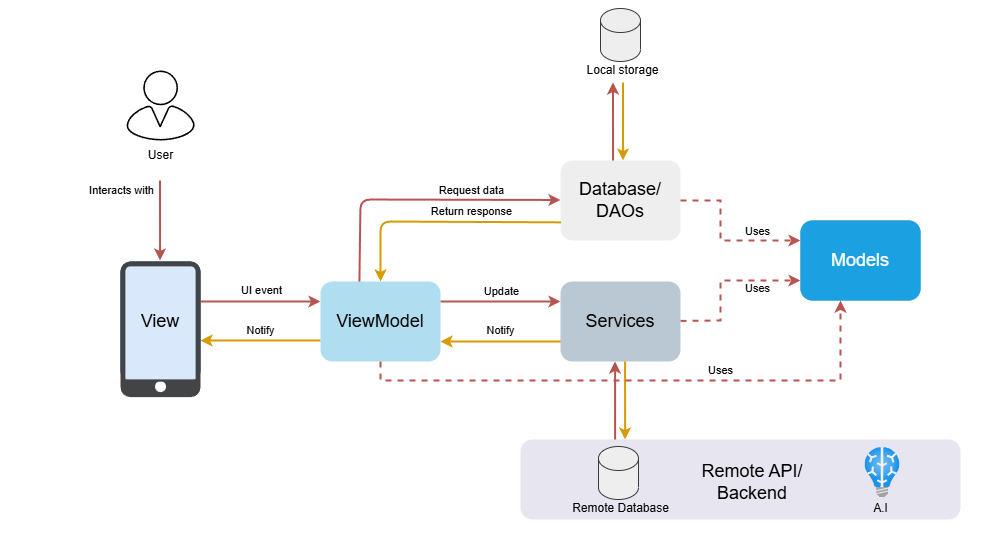

The diagram above was exported from draw.io. Its source (the exported page's mxGraphModel, read from the mxfile embedded in the PNG):
<mxGraphModel dx="1188" dy="619" grid="1" gridSize="10" guides="1" tooltips="1" connect="1" arrows="1" fold="1" page="1" pageScale="1" pageWidth="1000" pageHeight="600" math="0" shadow="0">
  <root>
    <mxCell id="0" />
    <mxCell id="1" parent="0" />
    <mxCell id="FghwVD1eaIZW_S5avihI-16" value="" style="rounded=0;whiteSpace=wrap;html=1;strokeColor=none;fillColor=none;" vertex="1" parent="1">
      <mxGeometry width="1000" height="560" as="geometry" />
    </mxCell>
    <mxCell id="dOZfef8Qwel2ACzLiimI-12" value="" style="rounded=1;whiteSpace=wrap;html=1;opacity=50;fillColor=#d0cee2;strokeColor=none;" parent="1" vertex="1">
      <mxGeometry x="520" y="439" width="440" height="80" as="geometry" />
    </mxCell>
    <mxCell id="b9qfQgmmEi9eH4e0wd88-2" value="&lt;span style=&quot;font-size: 18px;&quot;&gt;View&lt;/span&gt;" style="rounded=1;whiteSpace=wrap;html=1;fillColor=#dae8fc;strokeColor=#6c8ebf;direction=south;" parent="1" vertex="1">
      <mxGeometry x="120" y="261" width="80" height="120" as="geometry" />
    </mxCell>
    <mxCell id="42r3Fe5yu3sZzsCzbpgh-1" value="Services" style="rounded=1;whiteSpace=wrap;html=1;fillColor=#bac8d3;strokeColor=none;fontSize=18;" parent="1" vertex="1">
      <mxGeometry x="560" y="281" width="120" height="80" as="geometry" />
    </mxCell>
    <mxCell id="jBvTCAs5n0SuPuP2z4Kj-2" value="" style="endArrow=classic;html=1;rounded=1;entryX=0;entryY=0.25;entryDx=0;entryDy=0;fillColor=#f8cecc;strokeColor=#b85450;curved=0;strokeWidth=2;" parent="1" target="b9qfQgmmEi9eH4e0wd88-4" edge="1">
      <mxGeometry width="50" height="50" relative="1" as="geometry">
        <mxPoint x="200" y="301" as="sourcePoint" />
        <mxPoint x="280" y="301" as="targetPoint" />
      </mxGeometry>
    </mxCell>
    <mxCell id="jBvTCAs5n0SuPuP2z4Kj-57" value="UI event" style="edgeLabel;html=1;align=center;verticalAlign=middle;resizable=0;points=[];labelBackgroundColor=none;" parent="jBvTCAs5n0SuPuP2z4Kj-2" connectable="0" vertex="1">
      <mxGeometry x="-0.3667" y="1" relative="1" as="geometry">
        <mxPoint x="22" y="-10" as="offset" />
      </mxGeometry>
    </mxCell>
    <mxCell id="jBvTCAs5n0SuPuP2z4Kj-3" value="" style="endArrow=classic;html=1;rounded=1;entryX=0;entryY=0.25;entryDx=0;entryDy=0;fillColor=#f8cecc;strokeColor=#b85450;curved=0;strokeWidth=2;" parent="1" edge="1">
      <mxGeometry width="50" height="50" relative="1" as="geometry">
        <mxPoint x="440" y="301" as="sourcePoint" />
        <mxPoint x="560" y="301" as="targetPoint" />
      </mxGeometry>
    </mxCell>
    <mxCell id="jBvTCAs5n0SuPuP2z4Kj-15" value="Update" style="edgeLabel;html=1;align=center;verticalAlign=middle;resizable=0;points=[];labelBackgroundColor=none;" parent="jBvTCAs5n0SuPuP2z4Kj-3" connectable="0" vertex="1">
      <mxGeometry x="-0.7667" y="-4" relative="1" as="geometry">
        <mxPoint x="46" y="-14" as="offset" />
      </mxGeometry>
    </mxCell>
    <mxCell id="jBvTCAs5n0SuPuP2z4Kj-4" value="" style="endArrow=classic;html=1;rounded=1;entryX=1;entryY=0.75;entryDx=0;entryDy=0;fillColor=#ffe6cc;strokeColor=#d79b00;curved=0;strokeWidth=2;" parent="1" target="b9qfQgmmEi9eH4e0wd88-4" edge="1">
      <mxGeometry width="50" height="50" relative="1" as="geometry">
        <mxPoint x="560" y="341" as="sourcePoint" />
        <mxPoint x="480" y="341" as="targetPoint" />
      </mxGeometry>
    </mxCell>
    <mxCell id="jBvTCAs5n0SuPuP2z4Kj-60" value="Notify" style="edgeLabel;html=1;align=center;verticalAlign=middle;resizable=0;points=[];labelBackgroundColor=none;" parent="jBvTCAs5n0SuPuP2z4Kj-4" connectable="0" vertex="1">
      <mxGeometry x="0.1333" y="3" relative="1" as="geometry">
        <mxPoint x="8" y="-14" as="offset" />
      </mxGeometry>
    </mxCell>
    <mxCell id="jBvTCAs5n0SuPuP2z4Kj-5" value="" style="endArrow=classic;html=1;rounded=1;entryX=1;entryY=0.75;entryDx=0;entryDy=0;fillColor=#ffe6cc;strokeColor=#d79b00;curved=0;strokeWidth=2;" parent="1" edge="1">
      <mxGeometry width="50" height="50" relative="1" as="geometry">
        <mxPoint x="320" y="340" as="sourcePoint" />
        <mxPoint x="200" y="340" as="targetPoint" />
      </mxGeometry>
    </mxCell>
    <mxCell id="jBvTCAs5n0SuPuP2z4Kj-58" value="Notify" style="edgeLabel;html=1;align=center;verticalAlign=middle;resizable=0;points=[];labelBackgroundColor=none;" parent="jBvTCAs5n0SuPuP2z4Kj-5" connectable="0" vertex="1">
      <mxGeometry x="0.1667" y="1" relative="1" as="geometry">
        <mxPoint x="10" y="-11" as="offset" />
      </mxGeometry>
    </mxCell>
    <mxCell id="jBvTCAs5n0SuPuP2z4Kj-7" value="" style="endArrow=classic;html=1;rounded=0;entryX=0.417;entryY=0;entryDx=0;entryDy=0;entryPerimeter=0;fillColor=#f8cecc;strokeColor=#b85450;strokeWidth=2;" parent="1" edge="1">
      <mxGeometry width="50" height="50" relative="1" as="geometry">
        <mxPoint x="159.5" y="180" as="sourcePoint" />
        <mxPoint x="159.53999999999996" y="260" as="targetPoint" />
        <Array as="points">
          <mxPoint x="159.5" y="180" />
        </Array>
      </mxGeometry>
    </mxCell>
    <mxCell id="jBvTCAs5n0SuPuP2z4Kj-69" value="Interacts with" style="edgeLabel;html=1;align=center;verticalAlign=middle;resizable=0;points=[];labelBackgroundColor=none;" parent="jBvTCAs5n0SuPuP2z4Kj-7" connectable="0" vertex="1">
      <mxGeometry x="-0.375" y="-1" relative="1" as="geometry">
        <mxPoint x="-38" y="-15" as="offset" />
      </mxGeometry>
    </mxCell>
    <mxCell id="jBvTCAs5n0SuPuP2z4Kj-20" value="Database/&lt;div&gt;DAOs&lt;/div&gt;" style="rounded=1;whiteSpace=wrap;html=1;fontSize=18;fillColor=#eeeeee;strokeColor=none;" parent="1" vertex="1">
      <mxGeometry x="560" y="160" width="120" height="80" as="geometry" />
    </mxCell>
    <mxCell id="jBvTCAs5n0SuPuP2z4Kj-23" value="" style="endArrow=classic;html=1;rounded=1;fillColor=#ffe6cc;strokeColor=#d79b00;curved=0;strokeWidth=2;exitX=0.004;exitY=0.773;exitDx=0;exitDy=0;exitPerimeter=0;" parent="1" target="b9qfQgmmEi9eH4e0wd88-4" edge="1" source="jBvTCAs5n0SuPuP2z4Kj-20">
      <mxGeometry width="50" height="50" relative="1" as="geometry">
        <mxPoint x="560" y="220" as="sourcePoint" />
        <mxPoint x="360" y="321" as="targetPoint" />
        <Array as="points">
          <mxPoint x="380" y="221" />
        </Array>
      </mxGeometry>
    </mxCell>
    <mxCell id="jBvTCAs5n0SuPuP2z4Kj-24" value="Return response" style="edgeLabel;html=1;align=center;verticalAlign=middle;resizable=0;points=[];labelBackgroundColor=none;" parent="jBvTCAs5n0SuPuP2z4Kj-23" connectable="0" vertex="1">
      <mxGeometry x="-0.7667" y="-4" relative="1" as="geometry">
        <mxPoint x="-62" y="-7" as="offset" />
      </mxGeometry>
    </mxCell>
    <mxCell id="jBvTCAs5n0SuPuP2z4Kj-31" value="" style="endArrow=classic;html=1;rounded=0;entryX=0.614;entryY=0.933;entryDx=0;entryDy=0;entryPerimeter=0;fillColor=#ffe6cc;strokeColor=#d79b00;strokeWidth=2;" parent="1" edge="1">
      <mxGeometry width="50" height="50" relative="1" as="geometry">
        <mxPoint x="624.58" y="360.99" as="sourcePoint" />
        <mxPoint x="624.6" y="439" as="targetPoint" />
      </mxGeometry>
    </mxCell>
    <mxCell id="jBvTCAs5n0SuPuP2z4Kj-33" value="" style="group" parent="1" connectable="0" vertex="1">
      <mxGeometry x="585" y="446" width="95" height="77" as="geometry" />
    </mxCell>
    <mxCell id="jBvTCAs5n0SuPuP2z4Kj-34" value="" style="shape=cylinder3;whiteSpace=wrap;html=1;boundedLbl=1;backgroundOutline=1;size=12.000000000000039;fillColor=#eeeeee;strokeColor=#36393d;" parent="jBvTCAs5n0SuPuP2z4Kj-33" vertex="1">
      <mxGeometry x="13" width="40" height="53" as="geometry" />
    </mxCell>
    <mxCell id="jBvTCAs5n0SuPuP2z4Kj-35" value="Remote Database" style="text;html=1;align=center;verticalAlign=middle;resizable=0;points=[];autosize=1;strokeColor=none;fillColor=none;" parent="jBvTCAs5n0SuPuP2z4Kj-33" vertex="1">
      <mxGeometry x="-25" y="47" width="120" height="30" as="geometry" />
    </mxCell>
    <mxCell id="jBvTCAs5n0SuPuP2z4Kj-37" value="" style="group" parent="1" connectable="0" vertex="1">
      <mxGeometry x="587" y="8" width="85" height="77" as="geometry" />
    </mxCell>
    <mxCell id="jBvTCAs5n0SuPuP2z4Kj-38" value="" style="shape=cylinder3;whiteSpace=wrap;html=1;boundedLbl=1;backgroundOutline=1;size=12.000000000000039;fillColor=#eeeeee;strokeColor=#36393d;" parent="jBvTCAs5n0SuPuP2z4Kj-37" vertex="1">
      <mxGeometry x="13" width="40" height="53" as="geometry" />
    </mxCell>
    <mxCell id="jBvTCAs5n0SuPuP2z4Kj-39" value="Local storage" style="text;html=1;align=center;verticalAlign=middle;resizable=0;points=[];autosize=1;strokeColor=none;fillColor=none;" parent="jBvTCAs5n0SuPuP2z4Kj-37" vertex="1">
      <mxGeometry x="-15" y="47" width="100" height="30" as="geometry" />
    </mxCell>
    <mxCell id="jBvTCAs5n0SuPuP2z4Kj-40" value="" style="endArrow=classic;html=1;rounded=0;entryX=0.614;entryY=0.933;entryDx=0;entryDy=0;entryPerimeter=0;fillColor=#f8cecc;strokeColor=#b85450;strokeWidth=2;" parent="1" edge="1">
      <mxGeometry width="50" height="50" relative="1" as="geometry">
        <mxPoint x="614.6" y="439" as="sourcePoint" />
        <mxPoint x="614.58" y="360.99" as="targetPoint" />
      </mxGeometry>
    </mxCell>
    <mxCell id="jBvTCAs5n0SuPuP2z4Kj-62" value="" style="sketch=0;pointerEvents=1;shadow=0;dashed=0;html=1;strokeColor=none;fillColor=#434445;aspect=fixed;labelPosition=center;verticalLabelPosition=bottom;verticalAlign=top;align=center;outlineConnect=0;shape=mxgraph.vvd.phone;" parent="1" vertex="1">
      <mxGeometry x="120" y="261" width="80" height="135.59" as="geometry" />
    </mxCell>
    <mxCell id="dOZfef8Qwel2ACzLiimI-1" value="" style="image;aspect=fixed;html=1;points=[];align=center;fontSize=12;image=img/lib/azure2/ai_machine_learning/Batch_AI.svg;" parent="1" vertex="1">
      <mxGeometry x="864.36" y="447" width="35.29" height="50" as="geometry" />
    </mxCell>
    <mxCell id="dOZfef8Qwel2ACzLiimI-2" value="A.I" style="text;html=1;align=center;verticalAlign=middle;resizable=0;points=[];autosize=1;strokeColor=none;fillColor=none;" parent="1" vertex="1">
      <mxGeometry x="860" y="493" width="40" height="30" as="geometry" />
    </mxCell>
    <mxCell id="dOZfef8Qwel2ACzLiimI-3" value="" style="endArrow=classic;html=1;rounded=0;entryX=0.614;entryY=0.933;entryDx=0;entryDy=0;entryPerimeter=0;fillColor=#ffe6cc;strokeColor=#d79b00;strokeWidth=2;" parent="1" edge="1">
      <mxGeometry width="50" height="50" relative="1" as="geometry">
        <mxPoint x="622.51" y="81.99000000000001" as="sourcePoint" />
        <mxPoint x="622.53" y="160" as="targetPoint" />
      </mxGeometry>
    </mxCell>
    <mxCell id="dOZfef8Qwel2ACzLiimI-4" value="" style="endArrow=classic;html=1;rounded=0;entryX=0.614;entryY=0.933;entryDx=0;entryDy=0;entryPerimeter=0;fillColor=#f8cecc;strokeColor=#b85450;strokeWidth=2;" parent="1" edge="1">
      <mxGeometry width="50" height="50" relative="1" as="geometry">
        <mxPoint x="612.53" y="160" as="sourcePoint" />
        <mxPoint x="612.51" y="81.99000000000001" as="targetPoint" />
      </mxGeometry>
    </mxCell>
    <mxCell id="dOZfef8Qwel2ACzLiimI-10" value="User" style="text;html=1;align=center;verticalAlign=middle;resizable=0;points=[];autosize=1;strokeColor=none;fillColor=none;" parent="1" vertex="1">
      <mxGeometry x="135" y="140" width="50" height="30" as="geometry" />
    </mxCell>
    <mxCell id="dOZfef8Qwel2ACzLiimI-11" value="" style="sketch=0;verticalLabelPosition=bottom;sketch=0;aspect=fixed;html=1;verticalAlign=top;strokeColor=none;fillColor=#000000;align=center;outlineConnect=0;pointerEvents=1;shape=mxgraph.citrix2.user;" parent="1" vertex="1">
      <mxGeometry x="125.81" y="70" width="68.38" height="70" as="geometry" />
    </mxCell>
    <mxCell id="dOZfef8Qwel2ACzLiimI-13" value="Remote API/ Backend" style="text;html=1;align=center;verticalAlign=middle;whiteSpace=wrap;rounded=0;fontSize=18;fontStyle=0" parent="1" vertex="1">
      <mxGeometry x="692" y="467" width="120" height="30" as="geometry" />
    </mxCell>
    <mxCell id="FghwVD1eaIZW_S5avihI-5" value="" style="endArrow=classic;html=1;rounded=1;fillColor=#f8cecc;strokeColor=#b85450;curved=0;strokeWidth=2;exitX=0.324;exitY=0.025;exitDx=0;exitDy=0;exitPerimeter=0;" edge="1" parent="1" source="b9qfQgmmEi9eH4e0wd88-4">
      <mxGeometry width="50" height="50" relative="1" as="geometry">
        <mxPoint x="359" y="280" as="sourcePoint" />
        <mxPoint x="560" y="199.48000000000005" as="targetPoint" />
        <Array as="points">
          <mxPoint x="360" y="199" />
        </Array>
      </mxGeometry>
    </mxCell>
    <mxCell id="FghwVD1eaIZW_S5avihI-6" value="Request data" style="edgeLabel;html=1;align=center;verticalAlign=middle;resizable=0;points=[];labelBackgroundColor=none;" connectable="0" vertex="1" parent="FghwVD1eaIZW_S5avihI-5">
      <mxGeometry x="-0.7667" y="-4" relative="1" as="geometry">
        <mxPoint x="107" y="-60" as="offset" />
      </mxGeometry>
    </mxCell>
    <mxCell id="b9qfQgmmEi9eH4e0wd88-4" value="ViewModel" style="rounded=1;whiteSpace=wrap;html=1;fillColor=#b1ddf0;strokeColor=none;fontSize=18;" parent="1" vertex="1">
      <mxGeometry x="320" y="281" width="120" height="80" as="geometry" />
    </mxCell>
    <mxCell id="FghwVD1eaIZW_S5avihI-8" value="Models" style="rounded=1;whiteSpace=wrap;html=1;fillColor=#1ba1e2;strokeColor=#006EAF;fontSize=18;fontColor=#ffffff;strokeWidth=0;" vertex="1" parent="1">
      <mxGeometry x="800" y="220" width="120" height="80" as="geometry" />
    </mxCell>
    <mxCell id="FghwVD1eaIZW_S5avihI-9" value="" style="endArrow=classic;html=1;rounded=0;dashed=1;fillColor=#f8cecc;strokeColor=#b85450;strokeWidth=2;entryX=0;entryY=0.25;entryDx=0;entryDy=0;exitX=1;exitY=0.5;exitDx=0;exitDy=0;" edge="1" parent="1" source="jBvTCAs5n0SuPuP2z4Kj-20" target="FghwVD1eaIZW_S5avihI-8">
      <mxGeometry width="50" height="50" relative="1" as="geometry">
        <mxPoint x="750" y="212" as="sourcePoint" />
        <mxPoint x="800" y="240" as="targetPoint" />
        <Array as="points">
          <mxPoint x="720" y="200" />
          <mxPoint x="720" y="240" />
          <mxPoint x="760" y="240" />
        </Array>
      </mxGeometry>
    </mxCell>
    <mxCell id="FghwVD1eaIZW_S5avihI-10" value="" style="endArrow=classic;html=1;rounded=0;dashed=1;fillColor=#f8cecc;strokeColor=#b85450;strokeWidth=2;entryX=0;entryY=0.75;entryDx=0;entryDy=0;" edge="1" parent="1" source="42r3Fe5yu3sZzsCzbpgh-1" target="FghwVD1eaIZW_S5avihI-8">
      <mxGeometry width="50" height="50" relative="1" as="geometry">
        <mxPoint x="680" y="321" as="sourcePoint" />
        <mxPoint x="800" y="261" as="targetPoint" />
        <Array as="points">
          <mxPoint x="720" y="320" />
          <mxPoint x="720" y="280" />
          <mxPoint x="760" y="280" />
        </Array>
      </mxGeometry>
    </mxCell>
    <mxCell id="FghwVD1eaIZW_S5avihI-11" value="" style="endArrow=classic;html=1;rounded=0;dashed=1;fillColor=#f8cecc;strokeColor=#b85450;strokeWidth=2;exitX=0.5;exitY=1;exitDx=0;exitDy=0;" edge="1" parent="1" source="b9qfQgmmEi9eH4e0wd88-4">
      <mxGeometry width="50" height="50" relative="1" as="geometry">
        <mxPoint x="370" y="381" as="sourcePoint" />
        <mxPoint x="840" y="300" as="targetPoint" />
        <Array as="points">
          <mxPoint x="380" y="380" />
          <mxPoint x="450" y="380" />
          <mxPoint x="840" y="380" />
        </Array>
      </mxGeometry>
    </mxCell>
    <mxCell id="FghwVD1eaIZW_S5avihI-13" value="Uses" style="edgeLabel;html=1;align=center;verticalAlign=middle;resizable=0;points=[];labelBackgroundColor=none;" connectable="0" vertex="1" parent="1">
      <mxGeometry x="720" y="370" as="geometry" />
    </mxCell>
    <mxCell id="FghwVD1eaIZW_S5avihI-14" value="Uses" style="edgeLabel;html=1;align=center;verticalAlign=middle;resizable=0;points=[];labelBackgroundColor=none;" connectable="0" vertex="1" parent="1">
      <mxGeometry x="710" y="370" as="geometry">
        <mxPoint x="47" y="-82" as="offset" />
      </mxGeometry>
    </mxCell>
    <mxCell id="FghwVD1eaIZW_S5avihI-15" value="Uses" style="edgeLabel;html=1;align=center;verticalAlign=middle;resizable=0;points=[];labelBackgroundColor=none;" connectable="0" vertex="1" parent="1">
      <mxGeometry x="675" y="283" as="geometry">
        <mxPoint x="82" y="-52" as="offset" />
      </mxGeometry>
    </mxCell>
  </root>
</mxGraphModel>